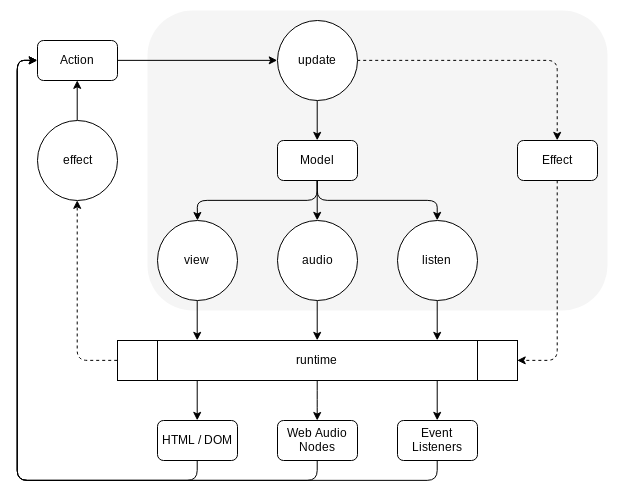

The diagram above was exported from draw.io. Its source (the exported page's mxGraphModel, read from the mxfile embedded in the PNG):
<mxGraphModel dx="806" dy="733" grid="1" gridSize="10" guides="1" tooltips="1" connect="1" arrows="1" fold="1" page="1" pageScale="1" pageWidth="827" pageHeight="1169" math="0" shadow="0">
  <root>
    <mxCell id="0" />
    <mxCell id="1" parent="0" />
    <mxCell id="2" value="" style="rounded=0;whiteSpace=wrap;html=1;" vertex="1" parent="1">
      <mxGeometry x="260" y="480" width="40" height="40" as="geometry" />
    </mxCell>
    <mxCell id="3" value="" style="rounded=0;whiteSpace=wrap;html=1;" vertex="1" parent="1">
      <mxGeometry x="500" y="480" width="40" height="40" as="geometry" />
    </mxCell>
    <mxCell id="4" value="" style="rounded=1;whiteSpace=wrap;html=1;fillColor=#f5f5f5;strokeColor=none;fontColor=#333333;" vertex="1" parent="1">
      <mxGeometry x="230" y="150" width="460" height="300" as="geometry" />
    </mxCell>
    <mxCell id="5" value="" style="rounded=0;whiteSpace=wrap;html=1;" vertex="1" parent="1">
      <mxGeometry x="300" y="480" width="40" height="40" as="geometry" />
    </mxCell>
    <mxCell id="6" value="" style="rounded=0;whiteSpace=wrap;html=1;" vertex="1" parent="1">
      <mxGeometry x="460" y="480" width="40" height="40" as="geometry" />
    </mxCell>
    <mxCell id="7" style="edgeStyle=orthogonalEdgeStyle;rounded=1;orthogonalLoop=1;jettySize=auto;html=1;exitX=0;exitY=0.5;exitDx=0;exitDy=0;entryX=0.5;entryY=1;entryDx=0;entryDy=0;dashed=1;" edge="1" source="9" target="26" parent="1">
      <mxGeometry relative="1" as="geometry" />
    </mxCell>
    <mxCell id="8" style="edgeStyle=orthogonalEdgeStyle;rounded=1;orthogonalLoop=1;jettySize=auto;html=1;exitX=0.5;exitY=1;exitDx=0;exitDy=0;" edge="1" source="9" target="32" parent="1">
      <mxGeometry relative="1" as="geometry" />
    </mxCell>
    <mxCell id="9" value="runtime" style="shape=process;whiteSpace=wrap;html=1;backgroundOutline=1;" vertex="1" parent="1">
      <mxGeometry x="200" y="480" width="400" height="40" as="geometry" />
    </mxCell>
    <mxCell id="10" style="edgeStyle=orthogonalEdgeStyle;rounded=0;orthogonalLoop=1;jettySize=auto;html=1;exitX=0.5;exitY=1;exitDx=0;exitDy=0;entryX=0.5;entryY=0;entryDx=0;entryDy=0;" edge="1" source="12" target="16" parent="1">
      <mxGeometry relative="1" as="geometry" />
    </mxCell>
    <mxCell id="11" style="edgeStyle=orthogonalEdgeStyle;rounded=1;orthogonalLoop=1;jettySize=auto;html=1;exitX=1;exitY=0.5;exitDx=0;exitDy=0;entryX=0.5;entryY=0;entryDx=0;entryDy=0;dashed=1;" edge="1" source="12" target="24" parent="1">
      <mxGeometry relative="1" as="geometry" />
    </mxCell>
    <mxCell id="12" value="update" style="ellipse;whiteSpace=wrap;html=1;aspect=fixed;" vertex="1" parent="1">
      <mxGeometry x="360" y="160" width="80" height="80" as="geometry" />
    </mxCell>
    <mxCell id="13" style="edgeStyle=orthogonalEdgeStyle;orthogonalLoop=1;jettySize=auto;html=1;exitX=0.5;exitY=1;exitDx=0;exitDy=0;rounded=1;" edge="1" source="16" target="18" parent="1">
      <mxGeometry relative="1" as="geometry" />
    </mxCell>
    <mxCell id="14" style="edgeStyle=orthogonalEdgeStyle;rounded=1;orthogonalLoop=1;jettySize=auto;html=1;exitX=0.5;exitY=1;exitDx=0;exitDy=0;entryX=0.5;entryY=0;entryDx=0;entryDy=0;" edge="1" source="16" target="20" parent="1">
      <mxGeometry relative="1" as="geometry" />
    </mxCell>
    <mxCell id="15" style="edgeStyle=orthogonalEdgeStyle;rounded=1;orthogonalLoop=1;jettySize=auto;html=1;exitX=0.5;exitY=1;exitDx=0;exitDy=0;entryX=0.5;entryY=0;entryDx=0;entryDy=0;" edge="1" source="16" target="22" parent="1">
      <mxGeometry relative="1" as="geometry" />
    </mxCell>
    <mxCell id="16" value="Model" style="rounded=1;whiteSpace=wrap;html=1;" vertex="1" parent="1">
      <mxGeometry x="360" y="280" width="80" height="40" as="geometry" />
    </mxCell>
    <mxCell id="17" style="edgeStyle=orthogonalEdgeStyle;rounded=1;orthogonalLoop=1;jettySize=auto;html=1;exitX=0.5;exitY=1;exitDx=0;exitDy=0;entryX=0.5;entryY=0;entryDx=0;entryDy=0;" edge="1" source="18" target="2" parent="1">
      <mxGeometry relative="1" as="geometry" />
    </mxCell>
    <mxCell id="18" value="view" style="ellipse;whiteSpace=wrap;html=1;aspect=fixed;" vertex="1" parent="1">
      <mxGeometry x="240" y="360" width="80" height="80" as="geometry" />
    </mxCell>
    <mxCell id="19" style="edgeStyle=orthogonalEdgeStyle;rounded=1;orthogonalLoop=1;jettySize=auto;html=1;exitX=0.5;exitY=1;exitDx=0;exitDy=0;entryX=0.5;entryY=0;entryDx=0;entryDy=0;" edge="1" source="20" target="9" parent="1">
      <mxGeometry relative="1" as="geometry" />
    </mxCell>
    <mxCell id="20" value="audio" style="ellipse;whiteSpace=wrap;html=1;aspect=fixed;" vertex="1" parent="1">
      <mxGeometry x="360" y="360" width="80" height="80" as="geometry" />
    </mxCell>
    <mxCell id="21" style="edgeStyle=orthogonalEdgeStyle;rounded=1;orthogonalLoop=1;jettySize=auto;html=1;exitX=0.5;exitY=1;exitDx=0;exitDy=0;entryX=0.5;entryY=0;entryDx=0;entryDy=0;" edge="1" source="22" target="3" parent="1">
      <mxGeometry relative="1" as="geometry" />
    </mxCell>
    <mxCell id="22" value="listen" style="ellipse;whiteSpace=wrap;html=1;aspect=fixed;" vertex="1" parent="1">
      <mxGeometry x="480" y="360" width="80" height="80" as="geometry" />
    </mxCell>
    <mxCell id="23" style="edgeStyle=orthogonalEdgeStyle;rounded=1;orthogonalLoop=1;jettySize=auto;html=1;exitX=0.5;exitY=1;exitDx=0;exitDy=0;entryX=1;entryY=0.5;entryDx=0;entryDy=0;dashed=1;" edge="1" source="24" target="9" parent="1">
      <mxGeometry relative="1" as="geometry" />
    </mxCell>
    <mxCell id="24" value="Effect" style="rounded=1;whiteSpace=wrap;html=1;" vertex="1" parent="1">
      <mxGeometry x="600" y="280" width="80" height="40" as="geometry" />
    </mxCell>
    <mxCell id="25" style="edgeStyle=orthogonalEdgeStyle;rounded=1;orthogonalLoop=1;jettySize=auto;html=1;exitX=0.5;exitY=0;exitDx=0;exitDy=0;entryX=0.5;entryY=1;entryDx=0;entryDy=0;" edge="1" source="26" target="28" parent="1">
      <mxGeometry relative="1" as="geometry" />
    </mxCell>
    <mxCell id="26" value="effect" style="ellipse;whiteSpace=wrap;html=1;aspect=fixed;" vertex="1" parent="1">
      <mxGeometry x="120" y="260" width="80" height="80" as="geometry" />
    </mxCell>
    <mxCell id="27" style="edgeStyle=orthogonalEdgeStyle;rounded=1;orthogonalLoop=1;jettySize=auto;html=1;exitX=1;exitY=0.5;exitDx=0;exitDy=0;entryX=0;entryY=0.5;entryDx=0;entryDy=0;" edge="1" source="28" target="12" parent="1">
      <mxGeometry relative="1" as="geometry" />
    </mxCell>
    <mxCell id="28" value="Action" style="rounded=1;whiteSpace=wrap;html=1;" vertex="1" parent="1">
      <mxGeometry x="120" y="180" width="80" height="40" as="geometry" />
    </mxCell>
    <mxCell id="29" style="edgeStyle=orthogonalEdgeStyle;rounded=1;orthogonalLoop=1;jettySize=auto;html=1;exitX=0.5;exitY=1;exitDx=0;exitDy=0;entryX=0;entryY=0.5;entryDx=0;entryDy=0;" edge="1" source="30" target="28" parent="1">
      <mxGeometry relative="1" as="geometry" />
    </mxCell>
    <mxCell id="30" value="HTML / DOM" style="rounded=1;whiteSpace=wrap;html=1;" vertex="1" parent="1">
      <mxGeometry x="240" y="560" width="80" height="40" as="geometry" />
    </mxCell>
    <mxCell id="31" style="edgeStyle=orthogonalEdgeStyle;rounded=1;orthogonalLoop=1;jettySize=auto;html=1;exitX=0.5;exitY=1;exitDx=0;exitDy=0;entryX=0;entryY=0.5;entryDx=0;entryDy=0;" edge="1" source="32" target="28" parent="1">
      <mxGeometry relative="1" as="geometry" />
    </mxCell>
    <mxCell id="32" value="Web Audio Nodes" style="rounded=1;whiteSpace=wrap;html=1;" vertex="1" parent="1">
      <mxGeometry x="360" y="560" width="80" height="40" as="geometry" />
    </mxCell>
    <mxCell id="33" style="edgeStyle=orthogonalEdgeStyle;rounded=1;orthogonalLoop=1;jettySize=auto;html=1;exitX=0.5;exitY=1;exitDx=0;exitDy=0;entryX=0;entryY=0.5;entryDx=0;entryDy=0;" edge="1" source="34" target="28" parent="1">
      <mxGeometry relative="1" as="geometry" />
    </mxCell>
    <mxCell id="34" value="Event Listeners" style="rounded=1;whiteSpace=wrap;html=1;" vertex="1" parent="1">
      <mxGeometry x="480" y="560" width="80" height="40" as="geometry" />
    </mxCell>
    <mxCell id="35" style="edgeStyle=orthogonalEdgeStyle;rounded=1;orthogonalLoop=1;jettySize=auto;html=1;exitX=0.5;exitY=1;exitDx=0;exitDy=0;entryX=0.5;entryY=0;entryDx=0;entryDy=0;" edge="1" source="2" target="30" parent="1">
      <mxGeometry relative="1" as="geometry" />
    </mxCell>
    <mxCell id="36" style="edgeStyle=orthogonalEdgeStyle;rounded=1;orthogonalLoop=1;jettySize=auto;html=1;exitX=0.5;exitY=1;exitDx=0;exitDy=0;entryX=0.5;entryY=0;entryDx=0;entryDy=0;" edge="1" source="3" target="34" parent="1">
      <mxGeometry relative="1" as="geometry" />
    </mxCell>
  </root>
</mxGraphModel>